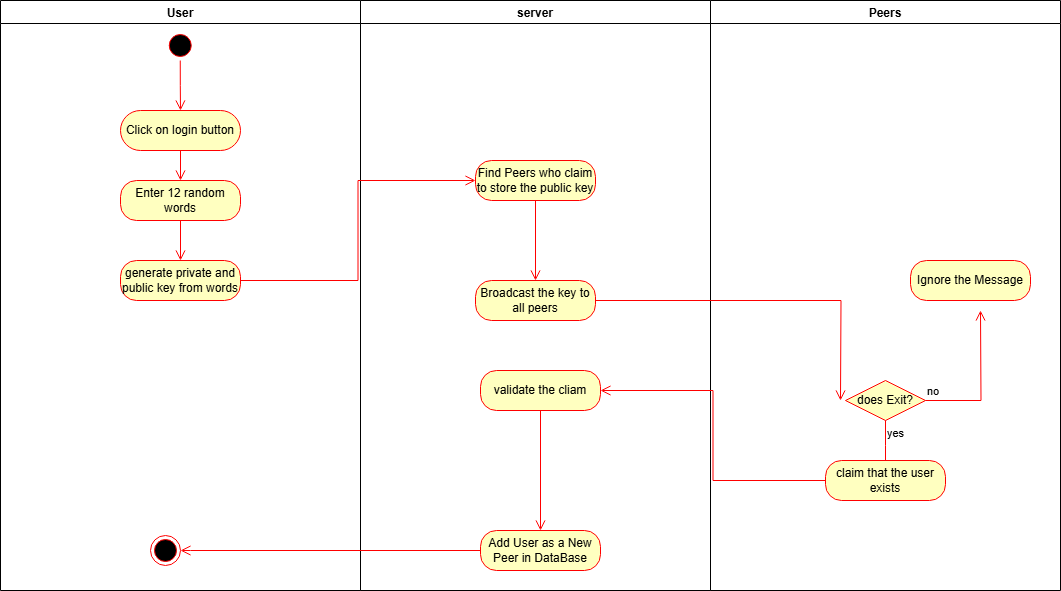

The diagram above was exported from draw.io. Its source (the exported page's mxGraphModel, read from the mxfile embedded in the PNG):
<mxGraphModel dx="794" dy="412" grid="1" gridSize="10" guides="1" tooltips="1" connect="1" arrows="1" fold="1" page="1" pageScale="1" pageWidth="850" pageHeight="1100" math="0" shadow="0">
  <root>
    <mxCell id="0" />
    <mxCell id="1" parent="0" />
    <mxCell id="imt9MM9eSnMuKDjInWpb-63" value="User" style="swimlane;" vertex="1" parent="1">
      <mxGeometry x="190" y="40" width="360" height="590" as="geometry" />
    </mxCell>
    <mxCell id="imt9MM9eSnMuKDjInWpb-64" value="" style="ellipse;html=1;shape=startState;fillColor=#000000;strokeColor=#ff0000;" vertex="1" parent="imt9MM9eSnMuKDjInWpb-63">
      <mxGeometry x="164.75" y="30" width="30" height="30" as="geometry" />
    </mxCell>
    <mxCell id="imt9MM9eSnMuKDjInWpb-65" value="" style="edgeStyle=orthogonalEdgeStyle;html=1;verticalAlign=bottom;endArrow=open;endSize=8;strokeColor=#ff0000;rounded=0;entryX=0.5;entryY=0;entryDx=0;entryDy=0;" edge="1" parent="imt9MM9eSnMuKDjInWpb-63" source="imt9MM9eSnMuKDjInWpb-64" target="imt9MM9eSnMuKDjInWpb-66">
      <mxGeometry relative="1" as="geometry">
        <mxPoint x="179.75" y="130" as="targetPoint" />
      </mxGeometry>
    </mxCell>
    <mxCell id="imt9MM9eSnMuKDjInWpb-66" value="Click on login button" style="rounded=1;whiteSpace=wrap;html=1;arcSize=50;fontColor=#000000;fillColor=#ffffc0;strokeColor=#ff0000;" vertex="1" parent="imt9MM9eSnMuKDjInWpb-63">
      <mxGeometry x="120" y="110" width="120" height="40" as="geometry" />
    </mxCell>
    <mxCell id="imt9MM9eSnMuKDjInWpb-67" value="" style="edgeStyle=orthogonalEdgeStyle;html=1;verticalAlign=bottom;endArrow=open;endSize=8;strokeColor=#ff0000;rounded=0;entryX=0.5;entryY=0;entryDx=0;entryDy=0;" edge="1" parent="imt9MM9eSnMuKDjInWpb-63" source="imt9MM9eSnMuKDjInWpb-66" target="imt9MM9eSnMuKDjInWpb-68">
      <mxGeometry relative="1" as="geometry">
        <mxPoint x="179.75" y="260" as="targetPoint" />
        <Array as="points" />
      </mxGeometry>
    </mxCell>
    <mxCell id="imt9MM9eSnMuKDjInWpb-68" value="Enter 12 random words" style="rounded=1;whiteSpace=wrap;html=1;arcSize=40;fontColor=#000000;fillColor=#ffffc0;strokeColor=#ff0000;" vertex="1" parent="imt9MM9eSnMuKDjInWpb-63">
      <mxGeometry x="120" y="180" width="120" height="40" as="geometry" />
    </mxCell>
    <mxCell id="imt9MM9eSnMuKDjInWpb-69" value="" style="edgeStyle=orthogonalEdgeStyle;html=1;verticalAlign=bottom;endArrow=open;endSize=8;strokeColor=#ff0000;rounded=0;entryX=0.5;entryY=0;entryDx=0;entryDy=0;" edge="1" parent="imt9MM9eSnMuKDjInWpb-63" source="imt9MM9eSnMuKDjInWpb-68" target="imt9MM9eSnMuKDjInWpb-70">
      <mxGeometry relative="1" as="geometry">
        <mxPoint x="180" y="360" as="targetPoint" />
        <Array as="points" />
      </mxGeometry>
    </mxCell>
    <mxCell id="imt9MM9eSnMuKDjInWpb-70" value="generate private and public key from words" style="rounded=1;whiteSpace=wrap;html=1;arcSize=40;fontColor=#000000;fillColor=#ffffc0;strokeColor=#ff0000;" vertex="1" parent="imt9MM9eSnMuKDjInWpb-63">
      <mxGeometry x="120" y="260" width="120" height="40" as="geometry" />
    </mxCell>
    <mxCell id="imt9MM9eSnMuKDjInWpb-71" value="" style="ellipse;html=1;shape=endState;fillColor=#000000;strokeColor=#ff0000;" vertex="1" parent="imt9MM9eSnMuKDjInWpb-63">
      <mxGeometry x="150" y="535" width="30" height="30" as="geometry" />
    </mxCell>
    <mxCell id="imt9MM9eSnMuKDjInWpb-72" value="server" style="swimlane;" vertex="1" parent="1">
      <mxGeometry x="550" y="40" width="350" height="590" as="geometry" />
    </mxCell>
    <mxCell id="imt9MM9eSnMuKDjInWpb-73" value="Find Peers who claim to store the public key" style="rounded=1;whiteSpace=wrap;html=1;arcSize=40;fontColor=#000000;fillColor=#ffffc0;strokeColor=#ff0000;" vertex="1" parent="imt9MM9eSnMuKDjInWpb-72">
      <mxGeometry x="115" y="160" width="120" height="40" as="geometry" />
    </mxCell>
    <mxCell id="imt9MM9eSnMuKDjInWpb-74" value="" style="edgeStyle=orthogonalEdgeStyle;html=1;verticalAlign=bottom;endArrow=open;endSize=8;strokeColor=#ff0000;rounded=0;entryX=0.5;entryY=0;entryDx=0;entryDy=0;" edge="1" parent="imt9MM9eSnMuKDjInWpb-72" source="imt9MM9eSnMuKDjInWpb-73" target="imt9MM9eSnMuKDjInWpb-75">
      <mxGeometry relative="1" as="geometry">
        <mxPoint x="220" y="370" as="targetPoint" />
      </mxGeometry>
    </mxCell>
    <mxCell id="imt9MM9eSnMuKDjInWpb-75" value="Broadcast the key to all peers" style="rounded=1;whiteSpace=wrap;html=1;arcSize=40;fontColor=#000000;fillColor=#ffffc0;strokeColor=#ff0000;" vertex="1" parent="imt9MM9eSnMuKDjInWpb-72">
      <mxGeometry x="115" y="280" width="120" height="40" as="geometry" />
    </mxCell>
    <mxCell id="imt9MM9eSnMuKDjInWpb-76" value="validate the cliam" style="rounded=1;whiteSpace=wrap;html=1;arcSize=40;fontColor=#000000;fillColor=#ffffc0;strokeColor=#ff0000;" vertex="1" parent="imt9MM9eSnMuKDjInWpb-72">
      <mxGeometry x="120" y="370" width="120" height="40" as="geometry" />
    </mxCell>
    <mxCell id="imt9MM9eSnMuKDjInWpb-77" value="Add User as a New Peer in DataBase" style="rounded=1;whiteSpace=wrap;html=1;arcSize=40;fontColor=#000000;fillColor=#ffffc0;strokeColor=#ff0000;" vertex="1" parent="imt9MM9eSnMuKDjInWpb-72">
      <mxGeometry x="120" y="530" width="120" height="40" as="geometry" />
    </mxCell>
    <mxCell id="imt9MM9eSnMuKDjInWpb-78" value="" style="edgeStyle=orthogonalEdgeStyle;html=1;verticalAlign=bottom;endArrow=open;endSize=8;strokeColor=#ff0000;rounded=0;entryX=0.5;entryY=0;entryDx=0;entryDy=0;" edge="1" parent="imt9MM9eSnMuKDjInWpb-72" source="imt9MM9eSnMuKDjInWpb-76" target="imt9MM9eSnMuKDjInWpb-77">
      <mxGeometry relative="1" as="geometry">
        <mxPoint x="180" y="530" as="targetPoint" />
      </mxGeometry>
    </mxCell>
    <mxCell id="imt9MM9eSnMuKDjInWpb-79" value="Peers" style="swimlane;" vertex="1" parent="1">
      <mxGeometry x="900" y="40" width="350" height="590" as="geometry" />
    </mxCell>
    <mxCell id="imt9MM9eSnMuKDjInWpb-80" value="does Exit?" style="rhombus;whiteSpace=wrap;html=1;fontColor=#000000;fillColor=#ffffc0;strokeColor=#ff0000;" vertex="1" parent="imt9MM9eSnMuKDjInWpb-79">
      <mxGeometry x="135" y="380" width="80" height="40" as="geometry" />
    </mxCell>
    <mxCell id="imt9MM9eSnMuKDjInWpb-81" value="no" style="edgeStyle=orthogonalEdgeStyle;html=1;align=left;verticalAlign=bottom;endArrow=open;endSize=8;strokeColor=#ff0000;rounded=0;" edge="1" parent="imt9MM9eSnMuKDjInWpb-79" source="imt9MM9eSnMuKDjInWpb-80">
      <mxGeometry x="-1" relative="1" as="geometry">
        <mxPoint x="270" y="310" as="targetPoint" />
      </mxGeometry>
    </mxCell>
    <mxCell id="imt9MM9eSnMuKDjInWpb-82" value="yes" style="edgeStyle=orthogonalEdgeStyle;html=1;align=left;verticalAlign=top;endArrow=open;endSize=8;strokeColor=#ff0000;rounded=0;" edge="1" parent="imt9MM9eSnMuKDjInWpb-79" source="imt9MM9eSnMuKDjInWpb-80">
      <mxGeometry x="-1" relative="1" as="geometry">
        <mxPoint x="175" y="470" as="targetPoint" />
      </mxGeometry>
    </mxCell>
    <mxCell id="imt9MM9eSnMuKDjInWpb-83" value="claim that the user exists" style="rounded=1;whiteSpace=wrap;html=1;arcSize=40;fontColor=#000000;fillColor=#ffffc0;strokeColor=#ff0000;" vertex="1" parent="imt9MM9eSnMuKDjInWpb-79">
      <mxGeometry x="115" y="460" width="120" height="40" as="geometry" />
    </mxCell>
    <mxCell id="imt9MM9eSnMuKDjInWpb-84" value="Ignore the Message" style="rounded=1;whiteSpace=wrap;html=1;arcSize=40;fontColor=#000000;fillColor=#ffffc0;strokeColor=#ff0000;" vertex="1" parent="imt9MM9eSnMuKDjInWpb-79">
      <mxGeometry x="200" y="260" width="120" height="40" as="geometry" />
    </mxCell>
    <mxCell id="imt9MM9eSnMuKDjInWpb-85" value="" style="edgeStyle=orthogonalEdgeStyle;html=1;verticalAlign=bottom;endArrow=open;endSize=8;strokeColor=#ff0000;rounded=0;exitX=1;exitY=0.5;exitDx=0;exitDy=0;entryX=0;entryY=0.5;entryDx=0;entryDy=0;" edge="1" parent="1" source="imt9MM9eSnMuKDjInWpb-70" target="imt9MM9eSnMuKDjInWpb-73">
      <mxGeometry relative="1" as="geometry">
        <mxPoint x="370" y="550" as="targetPoint" />
        <mxPoint x="430" y="420" as="sourcePoint" />
      </mxGeometry>
    </mxCell>
    <mxCell id="imt9MM9eSnMuKDjInWpb-86" value="" style="edgeStyle=orthogonalEdgeStyle;html=1;verticalAlign=bottom;endArrow=open;endSize=8;strokeColor=#ff0000;rounded=0;" edge="1" parent="1" source="imt9MM9eSnMuKDjInWpb-75">
      <mxGeometry relative="1" as="geometry">
        <mxPoint x="1030" y="440" as="targetPoint" />
      </mxGeometry>
    </mxCell>
    <mxCell id="imt9MM9eSnMuKDjInWpb-87" value="" style="edgeStyle=orthogonalEdgeStyle;html=1;verticalAlign=bottom;endArrow=open;endSize=8;strokeColor=#ff0000;rounded=0;entryX=1;entryY=0.5;entryDx=0;entryDy=0;" edge="1" parent="1" source="imt9MM9eSnMuKDjInWpb-83" target="imt9MM9eSnMuKDjInWpb-76">
      <mxGeometry relative="1" as="geometry">
        <mxPoint x="790" y="520" as="targetPoint" />
      </mxGeometry>
    </mxCell>
    <mxCell id="imt9MM9eSnMuKDjInWpb-88" value="" style="edgeStyle=orthogonalEdgeStyle;html=1;verticalAlign=bottom;endArrow=open;endSize=8;strokeColor=#ff0000;rounded=0;exitX=0;exitY=0.5;exitDx=0;exitDy=0;entryX=1;entryY=0.5;entryDx=0;entryDy=0;" edge="1" parent="1" source="imt9MM9eSnMuKDjInWpb-77" target="imt9MM9eSnMuKDjInWpb-71">
      <mxGeometry relative="1" as="geometry">
        <mxPoint x="720" y="680" as="targetPoint" />
        <mxPoint x="730" y="610" as="sourcePoint" />
        <Array as="points">
          <mxPoint x="380" y="590" />
        </Array>
      </mxGeometry>
    </mxCell>
  </root>
</mxGraphModel>